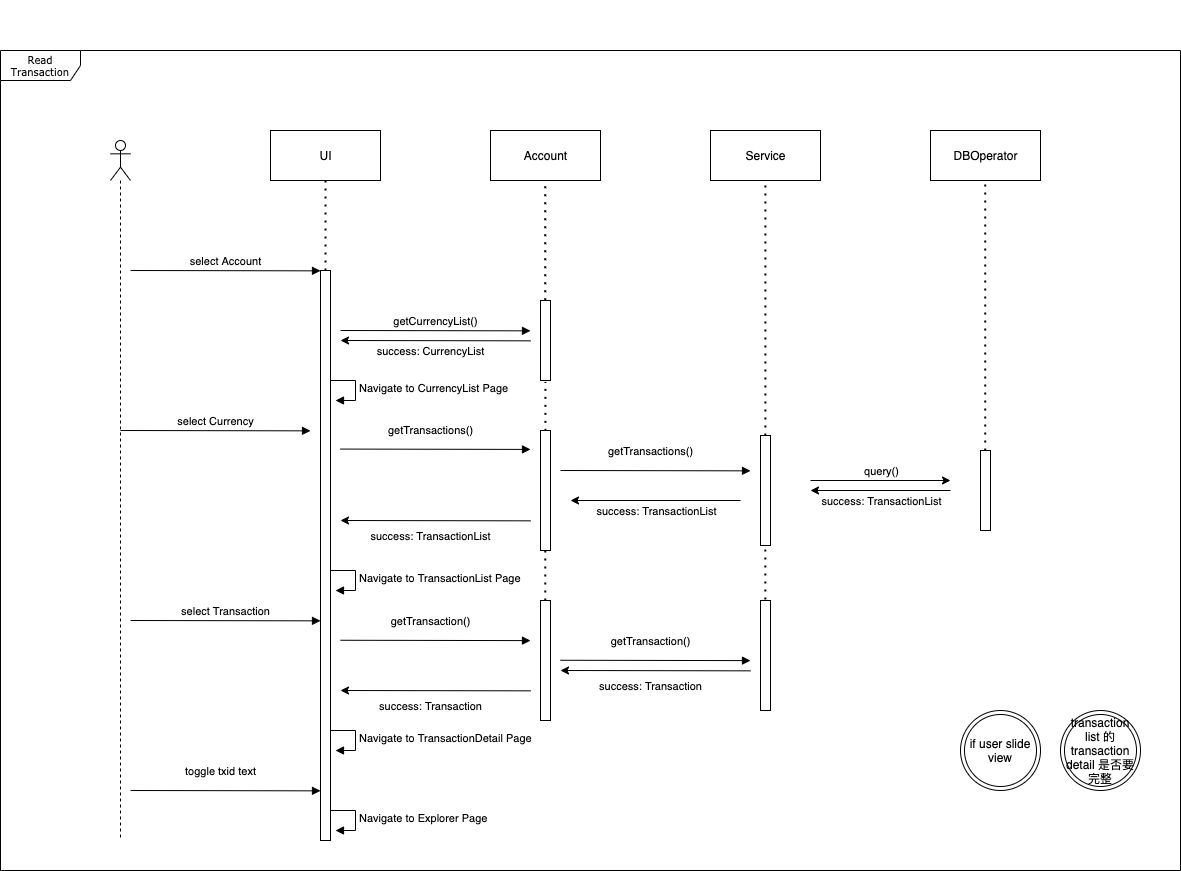

The diagram above was exported from draw.io. Its source (the exported page's mxGraphModel, read from the mxfile embedded in the PNG):
<mxGraphModel dx="1426" dy="889" grid="1" gridSize="10" guides="1" tooltips="1" connect="1" arrows="1" fold="1" page="1" pageScale="1" pageWidth="850" pageHeight="1100" math="0" shadow="0">
  <root>
    <mxCell id="0" />
    <mxCell id="1" parent="0" />
    <mxCell id="hFHBZ21D4sruT17vfi3P-1" value="" style="group" vertex="1" connectable="0" parent="1">
      <mxGeometry x="150" y="60" width="1180" height="840" as="geometry" />
    </mxCell>
    <mxCell id="hFHBZ21D4sruT17vfi3P-2" value="Read Transaction" style="shape=umlFrame;whiteSpace=wrap;html=1;rounded=0;shadow=0;comic=0;labelBackgroundColor=none;strokeWidth=1;fontFamily=Verdana;fontSize=10;align=center;width=80;height=30;" vertex="1" parent="hFHBZ21D4sruT17vfi3P-1">
      <mxGeometry y="50" width="1180" height="820" as="geometry" />
    </mxCell>
    <mxCell id="hFHBZ21D4sruT17vfi3P-3" value="UI" style="html=1;" vertex="1" parent="hFHBZ21D4sruT17vfi3P-1">
      <mxGeometry x="270" y="130" width="110" height="50" as="geometry" />
    </mxCell>
    <mxCell id="hFHBZ21D4sruT17vfi3P-4" value="Account" style="html=1;" vertex="1" parent="hFHBZ21D4sruT17vfi3P-1">
      <mxGeometry x="490" y="130" width="110" height="50" as="geometry" />
    </mxCell>
    <mxCell id="hFHBZ21D4sruT17vfi3P-5" value="DBOperator" style="html=1;" vertex="1" parent="hFHBZ21D4sruT17vfi3P-1">
      <mxGeometry x="930" y="130" width="110" height="50" as="geometry" />
    </mxCell>
    <mxCell id="hFHBZ21D4sruT17vfi3P-6" value="" style="html=1;points=[];perimeter=orthogonalPerimeter;" vertex="1" parent="hFHBZ21D4sruT17vfi3P-1">
      <mxGeometry x="320" y="270" width="10" height="570" as="geometry" />
    </mxCell>
    <mxCell id="hFHBZ21D4sruT17vfi3P-7" value="" style="shape=umlLifeline;participant=umlActor;perimeter=lifelinePerimeter;whiteSpace=wrap;html=1;container=1;collapsible=0;recursiveResize=0;verticalAlign=top;spacingTop=36;outlineConnect=0;" vertex="1" parent="hFHBZ21D4sruT17vfi3P-1">
      <mxGeometry x="110" y="140" width="20" height="700" as="geometry" />
    </mxCell>
    <mxCell id="hFHBZ21D4sruT17vfi3P-8" value="select Account" style="html=1;verticalAlign=bottom;endArrow=block;" edge="1" parent="hFHBZ21D4sruT17vfi3P-1">
      <mxGeometry width="80" relative="1" as="geometry">
        <mxPoint x="130" y="269.99999999999994" as="sourcePoint" />
        <mxPoint x="320" y="270.34" as="targetPoint" />
      </mxGeometry>
    </mxCell>
    <mxCell id="hFHBZ21D4sruT17vfi3P-9" value="" style="html=1;points=[];perimeter=orthogonalPerimeter;" vertex="1" parent="hFHBZ21D4sruT17vfi3P-1">
      <mxGeometry x="540" y="300" width="10" height="80" as="geometry" />
    </mxCell>
    <mxCell id="hFHBZ21D4sruT17vfi3P-10" value="" style="html=1;points=[];perimeter=orthogonalPerimeter;" vertex="1" parent="hFHBZ21D4sruT17vfi3P-1">
      <mxGeometry x="980" y="450" width="10" height="80" as="geometry" />
    </mxCell>
    <mxCell id="hFHBZ21D4sruT17vfi3P-11" value="" style="endArrow=classic;html=1;" edge="1" parent="hFHBZ21D4sruT17vfi3P-1">
      <mxGeometry relative="1" as="geometry">
        <mxPoint x="810" y="480.0000000000001" as="sourcePoint" />
        <mxPoint x="950" y="480.0000000000001" as="targetPoint" />
      </mxGeometry>
    </mxCell>
    <mxCell id="hFHBZ21D4sruT17vfi3P-12" value="query()" style="edgeLabel;resizable=0;html=1;align=center;verticalAlign=middle;" connectable="0" vertex="1" parent="hFHBZ21D4sruT17vfi3P-11">
      <mxGeometry relative="1" as="geometry">
        <mxPoint y="-9.66" as="offset" />
      </mxGeometry>
    </mxCell>
    <mxCell id="hFHBZ21D4sruT17vfi3P-13" value="" style="endArrow=none;html=1;startArrow=classic;startFill=1;endFill=0;" edge="1" parent="hFHBZ21D4sruT17vfi3P-1">
      <mxGeometry relative="1" as="geometry">
        <mxPoint x="810" y="490" as="sourcePoint" />
        <mxPoint x="950" y="490" as="targetPoint" />
      </mxGeometry>
    </mxCell>
    <mxCell id="hFHBZ21D4sruT17vfi3P-14" value="success: TransactionList" style="edgeLabel;resizable=0;html=1;align=center;verticalAlign=middle;" connectable="0" vertex="1" parent="hFHBZ21D4sruT17vfi3P-13">
      <mxGeometry relative="1" as="geometry">
        <mxPoint y="10" as="offset" />
      </mxGeometry>
    </mxCell>
    <mxCell id="hFHBZ21D4sruT17vfi3P-15" value="" style="endArrow=none;dashed=1;html=1;dashPattern=1 3;strokeWidth=2;entryX=0.5;entryY=1;entryDx=0;entryDy=0;" edge="1" parent="hFHBZ21D4sruT17vfi3P-1" target="hFHBZ21D4sruT17vfi3P-3">
      <mxGeometry width="50" height="50" relative="1" as="geometry">
        <mxPoint x="325" y="270" as="sourcePoint" />
        <mxPoint x="640" y="220" as="targetPoint" />
      </mxGeometry>
    </mxCell>
    <mxCell id="hFHBZ21D4sruT17vfi3P-16" value="" style="endArrow=none;dashed=1;html=1;dashPattern=1 3;strokeWidth=2;entryX=0.5;entryY=1;entryDx=0;entryDy=0;exitX=0.467;exitY=-0.004;exitDx=0;exitDy=0;exitPerimeter=0;" edge="1" parent="hFHBZ21D4sruT17vfi3P-1" source="hFHBZ21D4sruT17vfi3P-9">
      <mxGeometry width="50" height="50" relative="1" as="geometry">
        <mxPoint x="544.88" y="270" as="sourcePoint" />
        <mxPoint x="544.88" y="180" as="targetPoint" />
      </mxGeometry>
    </mxCell>
    <mxCell id="hFHBZ21D4sruT17vfi3P-17" value="" style="endArrow=none;dashed=1;html=1;dashPattern=1 3;strokeWidth=2;entryX=0.5;entryY=1;entryDx=0;entryDy=0;" edge="1" parent="hFHBZ21D4sruT17vfi3P-1" source="hFHBZ21D4sruT17vfi3P-10">
      <mxGeometry width="50" height="50" relative="1" as="geometry">
        <mxPoint x="985" y="400" as="sourcePoint" />
        <mxPoint x="984.7100000000003" y="180" as="targetPoint" />
      </mxGeometry>
    </mxCell>
    <mxCell id="hFHBZ21D4sruT17vfi3P-18" value="" style="group" vertex="1" connectable="0" parent="hFHBZ21D4sruT17vfi3P-1">
      <mxGeometry x="710" y="130" width="110" height="220" as="geometry" />
    </mxCell>
    <mxCell id="hFHBZ21D4sruT17vfi3P-19" value="Service" style="html=1;" vertex="1" parent="hFHBZ21D4sruT17vfi3P-18">
      <mxGeometry width="110" height="50" as="geometry" />
    </mxCell>
    <mxCell id="hFHBZ21D4sruT17vfi3P-20" value="" style="endArrow=none;dashed=1;html=1;dashPattern=1 3;strokeWidth=2;entryX=0.5;entryY=1;entryDx=0;entryDy=0;" edge="1" parent="hFHBZ21D4sruT17vfi3P-18" source="hFHBZ21D4sruT17vfi3P-26">
      <mxGeometry width="50" height="50" relative="1" as="geometry">
        <mxPoint x="54.879999999999995" y="140" as="sourcePoint" />
        <mxPoint x="54.879999999999995" y="50" as="targetPoint" />
      </mxGeometry>
    </mxCell>
    <mxCell id="hFHBZ21D4sruT17vfi3P-21" value="getCurrencyList()" style="html=1;verticalAlign=bottom;endArrow=block;" edge="1" parent="hFHBZ21D4sruT17vfi3P-1">
      <mxGeometry width="80" relative="1" as="geometry">
        <mxPoint x="340" y="329.99999999999994" as="sourcePoint" />
        <mxPoint x="530" y="330.34" as="targetPoint" />
      </mxGeometry>
    </mxCell>
    <mxCell id="hFHBZ21D4sruT17vfi3P-22" value="success: CurrencyList" style="html=1;verticalAlign=bottom;endArrow=none;endFill=0;startArrow=classic;startFill=1;" edge="1" parent="hFHBZ21D4sruT17vfi3P-1">
      <mxGeometry x="-0.0523" y="-20" width="80" relative="1" as="geometry">
        <mxPoint x="340" y="339.99999999999994" as="sourcePoint" />
        <mxPoint x="530" y="340.34" as="targetPoint" />
        <mxPoint as="offset" />
      </mxGeometry>
    </mxCell>
    <mxCell id="hFHBZ21D4sruT17vfi3P-23" value="getTransactions()" style="html=1;verticalAlign=bottom;endArrow=block;" edge="1" parent="hFHBZ21D4sruT17vfi3P-1">
      <mxGeometry x="-0.0528" y="10" width="80" relative="1" as="geometry">
        <mxPoint x="560" y="470" as="sourcePoint" />
        <mxPoint x="750" y="470.3399999999999" as="targetPoint" />
        <mxPoint as="offset" />
      </mxGeometry>
    </mxCell>
    <mxCell id="hFHBZ21D4sruT17vfi3P-24" value="success: TransactionList" style="html=1;verticalAlign=bottom;endArrow=none;endFill=0;startArrow=classic;startFill=1;" edge="1" parent="hFHBZ21D4sruT17vfi3P-1">
      <mxGeometry x="-0.0522" y="-25" width="80" relative="1" as="geometry">
        <mxPoint x="340" y="520" as="sourcePoint" />
        <mxPoint x="530" y="520.34" as="targetPoint" />
        <mxPoint as="offset" />
      </mxGeometry>
    </mxCell>
    <mxCell id="hFHBZ21D4sruT17vfi3P-25" value="" style="html=1;points=[];perimeter=orthogonalPerimeter;" vertex="1" parent="hFHBZ21D4sruT17vfi3P-1">
      <mxGeometry x="540" y="430" width="10" height="120" as="geometry" />
    </mxCell>
    <mxCell id="hFHBZ21D4sruT17vfi3P-26" value="" style="html=1;points=[];perimeter=orthogonalPerimeter;" vertex="1" parent="hFHBZ21D4sruT17vfi3P-1">
      <mxGeometry x="760" y="435" width="10" height="110" as="geometry" />
    </mxCell>
    <mxCell id="hFHBZ21D4sruT17vfi3P-27" value="getTransactions()" style="html=1;verticalAlign=bottom;endArrow=block;" edge="1" parent="hFHBZ21D4sruT17vfi3P-1">
      <mxGeometry x="-0.0528" y="10" width="80" relative="1" as="geometry">
        <mxPoint x="340" y="448.5699999999999" as="sourcePoint" />
        <mxPoint x="530" y="448.91" as="targetPoint" />
        <mxPoint as="offset" />
      </mxGeometry>
    </mxCell>
    <mxCell id="hFHBZ21D4sruT17vfi3P-28" value="" style="endArrow=none;html=1;startArrow=classic;startFill=1;endFill=0;" edge="1" parent="hFHBZ21D4sruT17vfi3P-1">
      <mxGeometry relative="1" as="geometry">
        <mxPoint x="570" y="500" as="sourcePoint" />
        <mxPoint x="740" y="500" as="targetPoint" />
      </mxGeometry>
    </mxCell>
    <mxCell id="hFHBZ21D4sruT17vfi3P-29" value="success: TransactionList" style="edgeLabel;resizable=0;html=1;align=center;verticalAlign=middle;" connectable="0" vertex="1" parent="hFHBZ21D4sruT17vfi3P-28">
      <mxGeometry relative="1" as="geometry">
        <mxPoint y="10" as="offset" />
      </mxGeometry>
    </mxCell>
    <mxCell id="hFHBZ21D4sruT17vfi3P-30" value="&lt;span style=&quot;font-family: &amp;#34;helvetica&amp;#34; ; text-align: center&quot;&gt;Navigate to&amp;nbsp;&lt;/span&gt;&lt;span style=&quot;text-align: center&quot;&gt;TransactionList&lt;/span&gt;&lt;span style=&quot;font-family: &amp;#34;helvetica&amp;#34; ; text-align: center&quot;&gt;&amp;nbsp;Page&lt;/span&gt;" style="edgeStyle=orthogonalEdgeStyle;html=1;align=left;spacingLeft=2;endArrow=block;rounded=0;entryX=1;entryY=0;" edge="1" parent="hFHBZ21D4sruT17vfi3P-1">
      <mxGeometry relative="1" as="geometry">
        <mxPoint x="330" y="570" as="sourcePoint" />
        <Array as="points">
          <mxPoint x="355" y="570" />
        </Array>
        <mxPoint x="335" y="590" as="targetPoint" />
      </mxGeometry>
    </mxCell>
    <mxCell id="hFHBZ21D4sruT17vfi3P-31" value="&lt;span style=&quot;font-family: &amp;#34;helvetica&amp;#34; ; text-align: center&quot;&gt;Navigate to&amp;nbsp;&lt;/span&gt;&lt;span style=&quot;text-align: center&quot;&gt;CurrencyList&lt;/span&gt;&lt;span style=&quot;font-family: &amp;#34;helvetica&amp;#34; ; text-align: center&quot;&gt;&amp;nbsp;Page&lt;/span&gt;" style="edgeStyle=orthogonalEdgeStyle;html=1;align=left;spacingLeft=2;endArrow=block;rounded=0;entryX=1;entryY=0;" edge="1" parent="hFHBZ21D4sruT17vfi3P-1">
      <mxGeometry relative="1" as="geometry">
        <mxPoint x="330" y="380" as="sourcePoint" />
        <Array as="points">
          <mxPoint x="355" y="380" />
        </Array>
        <mxPoint x="335" y="400" as="targetPoint" />
      </mxGeometry>
    </mxCell>
    <mxCell id="hFHBZ21D4sruT17vfi3P-32" value="select Transaction" style="html=1;verticalAlign=bottom;endArrow=block;" edge="1" parent="hFHBZ21D4sruT17vfi3P-1">
      <mxGeometry width="80" relative="1" as="geometry">
        <mxPoint x="130" y="620" as="sourcePoint" />
        <mxPoint x="320" y="620.3399999999999" as="targetPoint" />
      </mxGeometry>
    </mxCell>
    <mxCell id="hFHBZ21D4sruT17vfi3P-33" value="&lt;span style=&quot;font-family: &amp;#34;helvetica&amp;#34; ; text-align: center&quot;&gt;Navigate to&amp;nbsp;&lt;/span&gt;&lt;span style=&quot;text-align: center&quot;&gt;TransactionDetail&lt;/span&gt;&lt;span style=&quot;font-family: &amp;#34;helvetica&amp;#34; ; text-align: center&quot;&gt;&amp;nbsp;Page&lt;/span&gt;" style="edgeStyle=orthogonalEdgeStyle;html=1;align=left;spacingLeft=2;endArrow=block;rounded=0;entryX=1;entryY=0;" edge="1" parent="hFHBZ21D4sruT17vfi3P-1">
      <mxGeometry relative="1" as="geometry">
        <mxPoint x="330" y="730" as="sourcePoint" />
        <Array as="points">
          <mxPoint x="355" y="730" />
        </Array>
        <mxPoint x="335" y="750" as="targetPoint" />
      </mxGeometry>
    </mxCell>
    <mxCell id="hFHBZ21D4sruT17vfi3P-34" value="toggle txid text" style="html=1;verticalAlign=bottom;endArrow=block;" edge="1" parent="hFHBZ21D4sruT17vfi3P-1">
      <mxGeometry x="-0.0528" y="10" width="80" relative="1" as="geometry">
        <mxPoint x="130" y="790" as="sourcePoint" />
        <mxPoint x="320" y="790.3399999999999" as="targetPoint" />
        <mxPoint as="offset" />
      </mxGeometry>
    </mxCell>
    <mxCell id="hFHBZ21D4sruT17vfi3P-35" value="&lt;span style=&quot;font-family: &amp;#34;helvetica&amp;#34; ; text-align: center&quot;&gt;Navigate to&amp;nbsp;&lt;/span&gt;&lt;span style=&quot;text-align: center&quot;&gt;Explorer&lt;/span&gt;&lt;span style=&quot;font-family: &amp;#34;helvetica&amp;#34; ; text-align: center&quot;&gt;&amp;nbsp;Page&lt;/span&gt;" style="edgeStyle=orthogonalEdgeStyle;html=1;align=left;spacingLeft=2;endArrow=block;rounded=0;entryX=1;entryY=0;" edge="1" parent="hFHBZ21D4sruT17vfi3P-1">
      <mxGeometry relative="1" as="geometry">
        <mxPoint x="330" y="810" as="sourcePoint" />
        <Array as="points">
          <mxPoint x="355" y="810" />
        </Array>
        <mxPoint x="335" y="830" as="targetPoint" />
      </mxGeometry>
    </mxCell>
    <mxCell id="hFHBZ21D4sruT17vfi3P-36" value="select Currency" style="html=1;verticalAlign=bottom;endArrow=block;" edge="1" parent="hFHBZ21D4sruT17vfi3P-1">
      <mxGeometry width="80" relative="1" as="geometry">
        <mxPoint x="120" y="430" as="sourcePoint" />
        <mxPoint x="310" y="430.34000000000003" as="targetPoint" />
      </mxGeometry>
    </mxCell>
    <mxCell id="hFHBZ21D4sruT17vfi3P-37" value="if user slide view" style="ellipse;shape=doubleEllipse;whiteSpace=wrap;html=1;aspect=fixed;" vertex="1" parent="hFHBZ21D4sruT17vfi3P-1">
      <mxGeometry x="960" y="710" width="80" height="80" as="geometry" />
    </mxCell>
    <mxCell id="hFHBZ21D4sruT17vfi3P-38" value="transaction list 的 transaction detail 是否要完整" style="ellipse;shape=doubleEllipse;whiteSpace=wrap;html=1;aspect=fixed;" vertex="1" parent="hFHBZ21D4sruT17vfi3P-1">
      <mxGeometry x="1060" y="710" width="80" height="80" as="geometry" />
    </mxCell>
    <mxCell id="hFHBZ21D4sruT17vfi3P-39" value="" style="endArrow=none;dashed=1;html=1;dashPattern=1 3;strokeWidth=2;entryX=0.493;entryY=1.018;entryDx=0;entryDy=0;exitX=0.493;exitY=0.003;exitDx=0;exitDy=0;exitPerimeter=0;entryPerimeter=0;" edge="1" parent="hFHBZ21D4sruT17vfi3P-1" source="hFHBZ21D4sruT17vfi3P-25" target="hFHBZ21D4sruT17vfi3P-9">
      <mxGeometry width="50" height="50" relative="1" as="geometry">
        <mxPoint x="554.6699999999998" y="309.68000000000006" as="sourcePoint" />
        <mxPoint x="554.8800000000001" y="190.00000000000023" as="targetPoint" />
      </mxGeometry>
    </mxCell>
    <mxCell id="hFHBZ21D4sruT17vfi3P-40" value="" style="endArrow=none;dashed=1;html=1;dashPattern=1 3;strokeWidth=2;entryX=0.493;entryY=1.018;entryDx=0;entryDy=0;entryPerimeter=0;" edge="1" parent="hFHBZ21D4sruT17vfi3P-1" source="hFHBZ21D4sruT17vfi3P-41">
      <mxGeometry width="50" height="50" relative="1" as="geometry">
        <mxPoint x="544.7600000000001" y="598.9199999999998" as="sourcePoint" />
        <mxPoint x="544.7600000000001" y="549.9999999999998" as="targetPoint" />
      </mxGeometry>
    </mxCell>
    <mxCell id="hFHBZ21D4sruT17vfi3P-41" value="" style="html=1;points=[];perimeter=orthogonalPerimeter;" vertex="1" parent="hFHBZ21D4sruT17vfi3P-1">
      <mxGeometry x="540" y="600" width="10" height="120" as="geometry" />
    </mxCell>
    <mxCell id="hFHBZ21D4sruT17vfi3P-42" value="getTransaction()" style="html=1;verticalAlign=bottom;endArrow=block;" edge="1" parent="hFHBZ21D4sruT17vfi3P-1">
      <mxGeometry x="-0.0528" y="10" width="80" relative="1" as="geometry">
        <mxPoint x="340" y="639.76" as="sourcePoint" />
        <mxPoint x="530" y="640.1000000000001" as="targetPoint" />
        <mxPoint as="offset" />
      </mxGeometry>
    </mxCell>
    <mxCell id="hFHBZ21D4sruT17vfi3P-43" value="success: Transaction" style="html=1;verticalAlign=bottom;endArrow=none;endFill=0;startArrow=classic;startFill=1;" edge="1" parent="hFHBZ21D4sruT17vfi3P-1">
      <mxGeometry x="-0.0522" y="-25" width="80" relative="1" as="geometry">
        <mxPoint x="340" y="690" as="sourcePoint" />
        <mxPoint x="530" y="690.3400000000001" as="targetPoint" />
        <mxPoint as="offset" />
      </mxGeometry>
    </mxCell>
    <mxCell id="hFHBZ21D4sruT17vfi3P-44" value="getTransaction()" style="html=1;verticalAlign=bottom;endArrow=block;" edge="1" parent="hFHBZ21D4sruT17vfi3P-1">
      <mxGeometry x="-0.0528" y="10" width="80" relative="1" as="geometry">
        <mxPoint x="560" y="659.76" as="sourcePoint" />
        <mxPoint x="750" y="660.0999999999999" as="targetPoint" />
        <mxPoint as="offset" />
      </mxGeometry>
    </mxCell>
    <mxCell id="hFHBZ21D4sruT17vfi3P-45" value="success: Transaction" style="html=1;verticalAlign=bottom;endArrow=none;endFill=0;startArrow=classic;startFill=1;" edge="1" parent="hFHBZ21D4sruT17vfi3P-1">
      <mxGeometry x="-0.0522" y="-25" width="80" relative="1" as="geometry">
        <mxPoint x="560" y="670" as="sourcePoint" />
        <mxPoint x="750" y="670.3400000000001" as="targetPoint" />
        <mxPoint as="offset" />
      </mxGeometry>
    </mxCell>
    <mxCell id="hFHBZ21D4sruT17vfi3P-46" value="" style="html=1;points=[];perimeter=orthogonalPerimeter;" vertex="1" parent="hFHBZ21D4sruT17vfi3P-1">
      <mxGeometry x="760" y="600" width="10" height="110" as="geometry" />
    </mxCell>
    <mxCell id="hFHBZ21D4sruT17vfi3P-47" value="" style="endArrow=none;dashed=1;html=1;dashPattern=1 3;strokeWidth=2;exitX=0.481;exitY=-0.009;exitDx=0;exitDy=0;exitPerimeter=0;" edge="1" parent="hFHBZ21D4sruT17vfi3P-1" source="hFHBZ21D4sruT17vfi3P-46" target="hFHBZ21D4sruT17vfi3P-26">
      <mxGeometry width="50" height="50" relative="1" as="geometry">
        <mxPoint x="764.7600000000002" y="595" as="sourcePoint" />
        <mxPoint x="764.7600000000002" y="544.9999999999998" as="targetPoint" />
      </mxGeometry>
    </mxCell>
  </root>
</mxGraphModel>